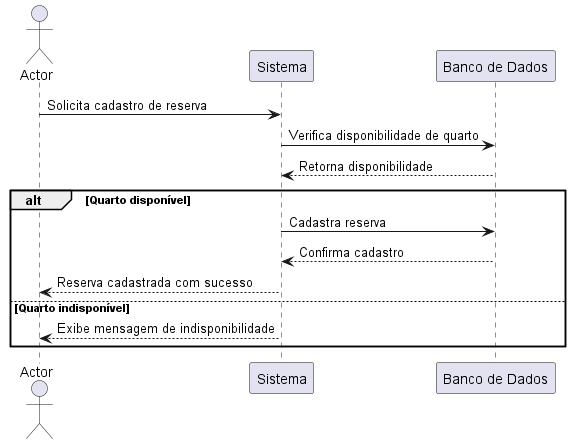

The diagram above was rendered by PlantUML. Its source (embedded in the PNG):
@startuml
actor Actor
participant "Sistema" as Sistema
participant "Banco de Dados" as BD

Actor -> Sistema : Solicita cadastro de reserva
Sistema -> BD : Verifica disponibilidade de quarto
BD --> Sistema : Retorna disponibilidade
alt Quarto disponível
    Sistema -> BD : Cadastra reserva
    BD --> Sistema : Confirma cadastro
    Sistema --> Actor : Reserva cadastrada com sucesso
else Quarto indisponível
    Sistema --> Actor : Exibe mensagem de indisponibilidade
end
@enduml